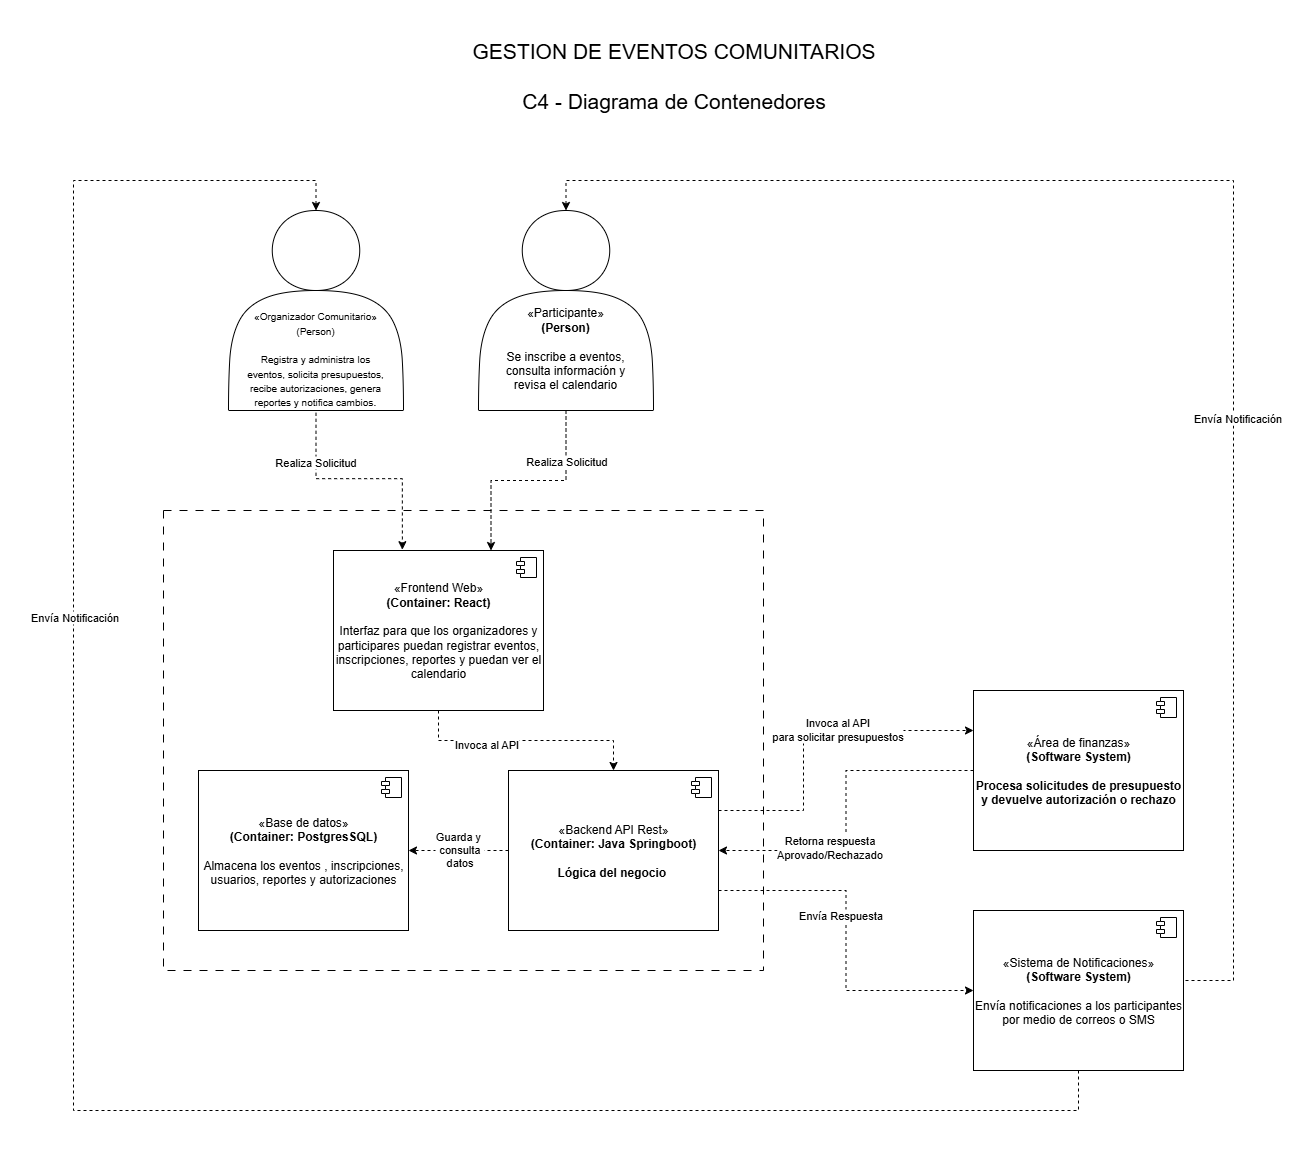

The diagram above was exported from draw.io. Its source (the exported page's mxGraphModel, read from the mxfile embedded in the PNG):
<mxGraphModel dx="1737" dy="1032" grid="1" gridSize="10" guides="1" tooltips="1" connect="1" arrows="1" fold="1" page="1" pageScale="1" pageWidth="827" pageHeight="1169" math="0" shadow="0">
  <root>
    <mxCell id="0" />
    <mxCell id="1" parent="0" />
    <mxCell id="2" value="" style="rounded=0;whiteSpace=wrap;html=1;dashed=1;dashPattern=8 8;fillColor=none;" vertex="1" parent="1">
      <mxGeometry x="1205" y="500" width="600" height="460" as="geometry" />
    </mxCell>
    <mxCell id="3" style="edgeStyle=orthogonalEdgeStyle;rounded=0;orthogonalLoop=1;jettySize=auto;html=1;exitX=0.5;exitY=1;exitDx=0;exitDy=0;entryX=0.5;entryY=0;entryDx=0;entryDy=0;dashed=1;" edge="1" source="5" target="15" parent="1">
      <mxGeometry relative="1" as="geometry" />
    </mxCell>
    <mxCell id="4" value="Invoca al API" style="edgeLabel;html=1;align=center;verticalAlign=middle;resizable=0;points=[];" vertex="1" connectable="0" parent="3">
      <mxGeometry x="-0.3466" y="-3" relative="1" as="geometry">
        <mxPoint as="offset" />
      </mxGeometry>
    </mxCell>
    <mxCell id="5" value="«Frontend Web»&lt;br&gt;&lt;b&gt;(Container: React)&lt;/b&gt;&lt;div&gt;&lt;b&gt;&lt;br&gt;&lt;/b&gt;&lt;/div&gt;&lt;div&gt;Interfaz para que los organizadores y participares puedan registrar eventos, inscripciones, reportes y puedan ver el calendario&lt;/div&gt;" style="html=1;dropTarget=0;whiteSpace=wrap;" vertex="1" parent="1">
      <mxGeometry x="1375" y="540" width="210" height="160" as="geometry" />
    </mxCell>
    <mxCell id="6" value="" style="shape=module;jettyWidth=8;jettyHeight=4;" vertex="1" parent="5">
      <mxGeometry x="1" width="20" height="20" relative="1" as="geometry">
        <mxPoint x="-27" y="7" as="offset" />
      </mxGeometry>
    </mxCell>
    <mxCell id="7" style="edgeStyle=orthogonalEdgeStyle;rounded=0;orthogonalLoop=1;jettySize=auto;html=1;exitX=0.5;exitY=1;exitDx=0;exitDy=0;entryX=0.75;entryY=0;entryDx=0;entryDy=0;dashed=1;" edge="1" source="33" target="5" parent="1">
      <mxGeometry relative="1" as="geometry" />
    </mxCell>
    <mxCell id="8" value="Realiza Solicitud" style="edgeLabel;html=1;align=center;verticalAlign=middle;resizable=0;points=[];" vertex="1" connectable="0" parent="7">
      <mxGeometry x="-0.5424" relative="1" as="geometry">
        <mxPoint as="offset" />
      </mxGeometry>
    </mxCell>
    <mxCell id="9" style="edgeStyle=orthogonalEdgeStyle;rounded=0;orthogonalLoop=1;jettySize=auto;html=1;exitX=1;exitY=0.25;exitDx=0;exitDy=0;entryX=0;entryY=0.25;entryDx=0;entryDy=0;dashed=1;" edge="1" source="15" target="26" parent="1">
      <mxGeometry relative="1" as="geometry">
        <mxPoint x="1825" y="810" as="sourcePoint" />
        <Array as="points">
          <mxPoint x="1845" y="800" />
          <mxPoint x="1845" y="720" />
        </Array>
      </mxGeometry>
    </mxCell>
    <mxCell id="10" value="Invoca al API&lt;div&gt;para solicitar presupuestos&lt;/div&gt;" style="edgeLabel;html=1;align=center;verticalAlign=middle;resizable=0;points=[];" vertex="1" connectable="0" parent="9">
      <mxGeometry x="0.1837" y="2" relative="1" as="geometry">
        <mxPoint as="offset" />
      </mxGeometry>
    </mxCell>
    <mxCell id="11" style="edgeStyle=orthogonalEdgeStyle;rounded=0;orthogonalLoop=1;jettySize=auto;html=1;exitX=1;exitY=0.75;exitDx=0;exitDy=0;entryX=0;entryY=0.5;entryDx=0;entryDy=0;dashed=1;" edge="1" source="15" target="24" parent="1">
      <mxGeometry relative="1" as="geometry">
        <mxPoint x="1825" y="890" as="sourcePoint" />
      </mxGeometry>
    </mxCell>
    <mxCell id="12" value="Envía Respuesta" style="edgeLabel;html=1;align=center;verticalAlign=middle;resizable=0;points=[];" vertex="1" connectable="0" parent="11">
      <mxGeometry x="-0.1412" y="-6" relative="1" as="geometry">
        <mxPoint as="offset" />
      </mxGeometry>
    </mxCell>
    <mxCell id="13" style="edgeStyle=orthogonalEdgeStyle;rounded=0;orthogonalLoop=1;jettySize=auto;html=1;exitX=0;exitY=0.5;exitDx=0;exitDy=0;entryX=1;entryY=0.5;entryDx=0;entryDy=0;dashed=1;" edge="1" source="15" target="17" parent="1">
      <mxGeometry relative="1" as="geometry" />
    </mxCell>
    <mxCell id="14" value="&lt;div&gt;Guarda y&amp;nbsp;&lt;/div&gt;&lt;div&gt;consulta&lt;/div&gt;&lt;div&gt;datos&lt;/div&gt;" style="edgeLabel;html=1;align=center;verticalAlign=middle;resizable=0;points=[];" vertex="1" connectable="0" parent="13">
      <mxGeometry x="0.0077" y="-2" relative="1" as="geometry">
        <mxPoint as="offset" />
      </mxGeometry>
    </mxCell>
    <mxCell id="15" value="«Backend API Rest»&lt;br&gt;&lt;b&gt;(Container: Java Springboot)&lt;/b&gt;&lt;div&gt;&lt;b&gt;&lt;br&gt;&lt;/b&gt;&lt;div&gt;&lt;b&gt;Lógica del negocio&amp;nbsp;&lt;/b&gt;&lt;/div&gt;&lt;/div&gt;" style="html=1;dropTarget=0;whiteSpace=wrap;" vertex="1" parent="1">
      <mxGeometry x="1550" y="760" width="210" height="160" as="geometry" />
    </mxCell>
    <mxCell id="16" value="" style="shape=module;jettyWidth=8;jettyHeight=4;" vertex="1" parent="15">
      <mxGeometry x="1" width="20" height="20" relative="1" as="geometry">
        <mxPoint x="-27" y="7" as="offset" />
      </mxGeometry>
    </mxCell>
    <mxCell id="17" value="«Base de datos»&lt;br&gt;&lt;b&gt;(Container: PostgresSQL)&lt;/b&gt;&lt;div&gt;&lt;b&gt;&lt;br&gt;&lt;/b&gt;&lt;div&gt;Almacena los eventos , inscripciones, usuarios, reportes y autorizaciones&lt;/div&gt;&lt;/div&gt;" style="html=1;dropTarget=0;whiteSpace=wrap;" vertex="1" parent="1">
      <mxGeometry x="1240" y="760" width="210" height="160" as="geometry" />
    </mxCell>
    <mxCell id="18" value="" style="shape=module;jettyWidth=8;jettyHeight=4;" vertex="1" parent="17">
      <mxGeometry x="1" width="20" height="20" relative="1" as="geometry">
        <mxPoint x="-27" y="7" as="offset" />
      </mxGeometry>
    </mxCell>
    <mxCell id="19" value="&lt;div&gt;&lt;font style=&quot;font-size: 21px;&quot;&gt;GESTION DE EVENTOS COMUNITARIOS&lt;/font&gt;&lt;/div&gt;&lt;div&gt;&lt;font style=&quot;font-size: 21px;&quot;&gt;&lt;br&gt;&lt;/font&gt;&lt;/div&gt;&lt;div&gt;&lt;font style=&quot;font-size: 21px;&quot;&gt;C4 - Diagrama de Contenedores&lt;/font&gt;&lt;/div&gt;" style="text;html=1;align=center;verticalAlign=middle;resizable=0;points=[];autosize=1;strokeColor=none;fillColor=none;" vertex="1" parent="1">
      <mxGeometry x="1500" y="20" width="430" height="90" as="geometry" />
    </mxCell>
    <mxCell id="20" style="edgeStyle=orthogonalEdgeStyle;rounded=0;orthogonalLoop=1;jettySize=auto;html=1;exitX=1;exitY=0.5;exitDx=0;exitDy=0;entryX=0.5;entryY=0;entryDx=0;entryDy=0;dashed=1;" edge="1" source="24" target="33" parent="1">
      <mxGeometry relative="1" as="geometry">
        <mxPoint x="1540" y="160" as="targetPoint" />
        <Array as="points">
          <mxPoint x="2225" y="970" />
          <mxPoint x="2275" y="970" />
          <mxPoint x="2275" y="170" />
        </Array>
      </mxGeometry>
    </mxCell>
    <mxCell id="21" value="Envía Notificación" style="edgeLabel;html=1;align=center;verticalAlign=middle;resizable=0;points=[];" vertex="1" connectable="0" parent="20">
      <mxGeometry x="-0.1995" y="-3" relative="1" as="geometry">
        <mxPoint as="offset" />
      </mxGeometry>
    </mxCell>
    <mxCell id="22" style="edgeStyle=orthogonalEdgeStyle;rounded=0;orthogonalLoop=1;jettySize=auto;html=1;exitX=0.5;exitY=1;exitDx=0;exitDy=0;entryX=0.5;entryY=0;entryDx=0;entryDy=0;dashed=1;" edge="1" source="24" target="36" parent="1">
      <mxGeometry relative="1" as="geometry">
        <Array as="points">
          <mxPoint x="2120" y="1100" />
          <mxPoint x="1115" y="1100" />
          <mxPoint x="1115" y="170" />
          <mxPoint x="1358" y="170" />
        </Array>
      </mxGeometry>
    </mxCell>
    <mxCell id="23" value="Envía Notificación" style="edgeLabel;html=1;align=center;verticalAlign=middle;resizable=0;points=[];" vertex="1" connectable="0" parent="22">
      <mxGeometry x="0.3694" relative="1" as="geometry">
        <mxPoint as="offset" />
      </mxGeometry>
    </mxCell>
    <mxCell id="24" value="«Sistema de Notificaciones»&lt;br&gt;&lt;b&gt;(Software System)&lt;/b&gt;&lt;div&gt;&lt;b&gt;&lt;br&gt;&lt;/b&gt;&lt;div&gt;Envía notificaciones a los participantes por medio de correos o SMS&lt;/div&gt;&lt;/div&gt;" style="html=1;dropTarget=0;whiteSpace=wrap;" vertex="1" parent="1">
      <mxGeometry x="2015" y="900" width="210" height="160" as="geometry" />
    </mxCell>
    <mxCell id="25" value="" style="shape=module;jettyWidth=8;jettyHeight=4;" vertex="1" parent="24">
      <mxGeometry x="1" width="20" height="20" relative="1" as="geometry">
        <mxPoint x="-27" y="7" as="offset" />
      </mxGeometry>
    </mxCell>
    <mxCell id="26" value="«Área de finanzas»&lt;br&gt;&lt;b&gt;(Software System)&lt;/b&gt;&lt;div&gt;&lt;b&gt;&lt;br&gt;&lt;/b&gt;&lt;div&gt;&lt;b&gt;Procesa solicitudes de presupuesto y devuelve autorización o rechazo&lt;/b&gt;&lt;/div&gt;&lt;/div&gt;" style="html=1;dropTarget=0;whiteSpace=wrap;" vertex="1" parent="1">
      <mxGeometry x="2015" y="680" width="210" height="160" as="geometry" />
    </mxCell>
    <mxCell id="27" value="" style="shape=module;jettyWidth=8;jettyHeight=4;" vertex="1" parent="26">
      <mxGeometry x="1" width="20" height="20" relative="1" as="geometry">
        <mxPoint x="-27" y="7" as="offset" />
      </mxGeometry>
    </mxCell>
    <mxCell id="28" style="edgeStyle=orthogonalEdgeStyle;rounded=0;orthogonalLoop=1;jettySize=auto;html=1;exitX=0.5;exitY=1;exitDx=0;exitDy=0;entryX=0.328;entryY=-0.005;entryDx=0;entryDy=0;entryPerimeter=0;dashed=1;" edge="1" source="37" target="5" parent="1">
      <mxGeometry relative="1" as="geometry" />
    </mxCell>
    <mxCell id="29" value="Realiza Solicitud" style="edgeLabel;html=1;align=center;verticalAlign=middle;resizable=0;points=[];" vertex="1" connectable="0" parent="28">
      <mxGeometry x="-0.5241" y="-1" relative="1" as="geometry">
        <mxPoint as="offset" />
      </mxGeometry>
    </mxCell>
    <mxCell id="30" style="edgeStyle=orthogonalEdgeStyle;rounded=0;orthogonalLoop=1;jettySize=auto;html=1;exitX=0;exitY=0.5;exitDx=0;exitDy=0;entryX=1;entryY=0.5;entryDx=0;entryDy=0;dashed=1;" edge="1" source="26" target="15" parent="1">
      <mxGeometry relative="1" as="geometry">
        <mxPoint x="1827.94" y="838.9599999999998" as="targetPoint" />
      </mxGeometry>
    </mxCell>
    <mxCell id="31" value="Retorna respuesta&lt;br&gt;Aprovado/Rechazado" style="edgeLabel;html=1;align=center;verticalAlign=middle;resizable=0;points=[];" vertex="1" connectable="0" parent="30">
      <mxGeometry x="0.3425" y="-4" relative="1" as="geometry">
        <mxPoint as="offset" />
      </mxGeometry>
    </mxCell>
    <mxCell id="32" value="" style="group" vertex="1" connectable="0" parent="1">
      <mxGeometry x="1520" y="200" width="175" height="200" as="geometry" />
    </mxCell>
    <mxCell id="33" value="" style="shape=actor;whiteSpace=wrap;html=1;" vertex="1" parent="32">
      <mxGeometry width="175" height="200" as="geometry" />
    </mxCell>
    <mxCell id="34" value="«Participante»&lt;br&gt;&lt;b&gt;(Person)&lt;/b&gt;&lt;div&gt;&lt;b&gt;&lt;br&gt;&lt;/b&gt;&lt;div&gt;Se inscribe a eventos, consulta información y revisa el calendario&lt;/div&gt;&lt;/div&gt;" style="text;html=1;align=center;verticalAlign=middle;whiteSpace=wrap;rounded=0;" vertex="1" parent="32">
      <mxGeometry x="11.41304347826087" y="90.00370370370369" width="152.17391304347825" height="96.2962962962963" as="geometry" />
    </mxCell>
    <mxCell id="35" value="" style="group" vertex="1" connectable="0" parent="1">
      <mxGeometry x="1270" y="200" width="175" height="200" as="geometry" />
    </mxCell>
    <mxCell id="36" value="" style="shape=actor;whiteSpace=wrap;html=1;" vertex="1" parent="35">
      <mxGeometry width="175" height="200" as="geometry" />
    </mxCell>
    <mxCell id="37" value="&lt;font style=&quot;font-size: 10px;&quot;&gt;«Organizador Comunitario»&lt;/font&gt;&lt;div&gt;&lt;font style=&quot;font-size: 10px;&quot;&gt;(Person)&lt;/font&gt;&lt;/div&gt;&lt;div&gt;&lt;font style=&quot;font-size: 10px;&quot;&gt;&lt;br&gt;&lt;/font&gt;&lt;/div&gt;&lt;div&gt;&lt;font style=&quot;font-size: 10px;&quot;&gt;Registra y administra los eventos, solicita presupuestos, recibe autorizaciones, genera reportes y notifica cambios&lt;/font&gt;.&lt;/div&gt;" style="text;html=1;align=center;verticalAlign=middle;whiteSpace=wrap;rounded=0;" vertex="1" parent="35">
      <mxGeometry x="11.41304347826087" y="100.00370370370369" width="152.17391304347825" height="96.2962962962963" as="geometry" />
    </mxCell>
  </root>
</mxGraphModel>